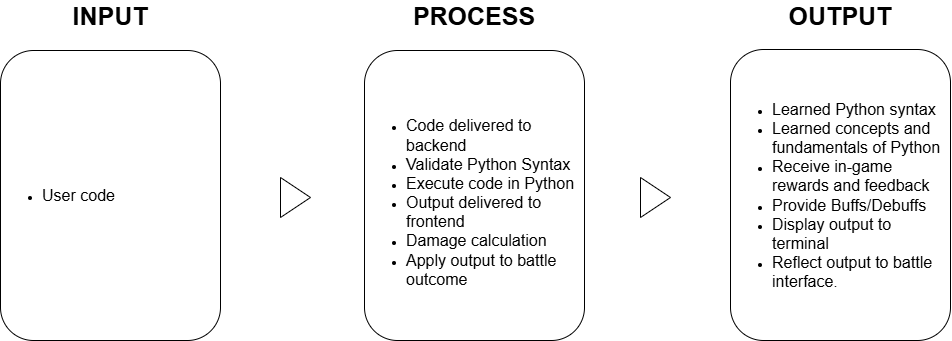

The diagram above was exported from draw.io. Its source (the exported page's mxGraphModel, read from the mxfile embedded in the PNG):
<mxGraphModel dx="1460" dy="854" grid="1" gridSize="10" guides="1" tooltips="1" connect="1" arrows="1" fold="1" page="1" pageScale="1" pageWidth="1169" pageHeight="827" math="0" shadow="0">
  <root>
    <mxCell id="0" />
    <mxCell id="1" parent="0" />
    <mxCell id="U7FBbDn8mMS-0WiewpLf-1" parent="1" style="rounded=1;whiteSpace=wrap;html=1;align=left;" value="&lt;ul&gt;&lt;li&gt;&lt;font style=&quot;font-size: 16px;&quot;&gt;User code&lt;/font&gt;&lt;/li&gt;&lt;/ul&gt;" vertex="1">
      <mxGeometry height="290" width="220" x="110" y="150" as="geometry" />
    </mxCell>
    <mxCell id="U7FBbDn8mMS-0WiewpLf-2" parent="1" style="text;html=1;whiteSpace=wrap;strokeColor=none;fillColor=none;align=center;verticalAlign=middle;rounded=0;" value="&lt;b&gt;&lt;font style=&quot;font-size: 25px;&quot;&gt;INPUT&lt;/font&gt;&lt;/b&gt;" vertex="1">
      <mxGeometry height="30" width="60" x="190" y="100" as="geometry" />
    </mxCell>
    <mxCell id="U7FBbDn8mMS-0WiewpLf-3" parent="1" style="rounded=1;whiteSpace=wrap;html=1;align=left;" value="&lt;div&gt;&lt;br&gt;&lt;/div&gt;&lt;ul&gt;&lt;li&gt;&lt;span style=&quot;font-size: 16px;&quot;&gt;Code delivered to backend&lt;/span&gt;&lt;/li&gt;&lt;li&gt;&lt;span style=&quot;font-size: 16px;&quot;&gt;Validate Python Syntax&lt;/span&gt;&lt;/li&gt;&lt;li&gt;&lt;span style=&quot;font-size: 16px;&quot;&gt;Execute code in Python&lt;/span&gt;&lt;/li&gt;&lt;li&gt;&lt;span style=&quot;font-size: 16px;&quot;&gt;Output delivered to frontend&lt;/span&gt;&lt;/li&gt;&lt;li&gt;&lt;span style=&quot;font-size: 16px;&quot;&gt;Damage calculation&lt;/span&gt;&lt;/li&gt;&lt;li&gt;&lt;span style=&quot;font-size: 16px;&quot;&gt;Apply output to battle outcome&lt;/span&gt;&lt;/li&gt;&lt;/ul&gt;" vertex="1">
      <mxGeometry height="290" width="220" x="474" y="150" as="geometry" />
    </mxCell>
    <mxCell id="U7FBbDn8mMS-0WiewpLf-4" parent="1" style="text;html=1;whiteSpace=wrap;strokeColor=none;fillColor=none;align=center;verticalAlign=middle;rounded=0;" value="&lt;b&gt;&lt;font style=&quot;font-size: 25px;&quot;&gt;PROCESS&lt;/font&gt;&lt;/b&gt;" vertex="1">
      <mxGeometry height="30" width="60" x="554" y="100" as="geometry" />
    </mxCell>
    <mxCell id="U7FBbDn8mMS-0WiewpLf-5" parent="1" style="rounded=1;whiteSpace=wrap;html=1;align=left;" value="&lt;ul&gt;&lt;li&gt;&lt;font style=&quot;font-size: 16px;&quot;&gt;Learned Python syntax&lt;/font&gt;&lt;/li&gt;&lt;li&gt;&lt;font style=&quot;font-size: 16px;&quot;&gt;Learned concepts and fundamentals of Python&lt;/font&gt;&lt;/li&gt;&lt;li&gt;&lt;font style=&quot;font-size: 16px;&quot;&gt;Receive in-game rewards and feedback&lt;/font&gt;&lt;/li&gt;&lt;li&gt;&lt;span style=&quot;font-size: 16px;&quot;&gt;Provide Buffs/Debuffs&lt;/span&gt;&lt;/li&gt;&lt;li&gt;&lt;span style=&quot;font-size: 16px;&quot;&gt;Display output to terminal&lt;/span&gt;&lt;/li&gt;&lt;li&gt;&lt;span style=&quot;font-size: 16px;&quot;&gt;Reflect output to battle interface.&lt;/span&gt;&lt;/li&gt;&lt;/ul&gt;" vertex="1">
      <mxGeometry height="291" width="220" x="840" y="149" as="geometry" />
    </mxCell>
    <mxCell id="U7FBbDn8mMS-0WiewpLf-6" parent="1" style="text;html=1;whiteSpace=wrap;strokeColor=none;fillColor=none;align=center;verticalAlign=middle;rounded=0;" value="&lt;b&gt;&lt;font style=&quot;font-size: 25px;&quot;&gt;OUTPUT&lt;/font&gt;&lt;/b&gt;" vertex="1">
      <mxGeometry height="30" width="60" x="920" y="100" as="geometry" />
    </mxCell>
    <mxCell id="U7FBbDn8mMS-0WiewpLf-7" parent="1" style="triangle;whiteSpace=wrap;html=1;" value="" vertex="1">
      <mxGeometry height="40" width="30" x="390" y="277" as="geometry" />
    </mxCell>
    <mxCell id="U7FBbDn8mMS-0WiewpLf-8" parent="1" style="triangle;whiteSpace=wrap;html=1;" value="" vertex="1">
      <mxGeometry height="40" width="30" x="750" y="277" as="geometry" />
    </mxCell>
  </root>
</mxGraphModel>